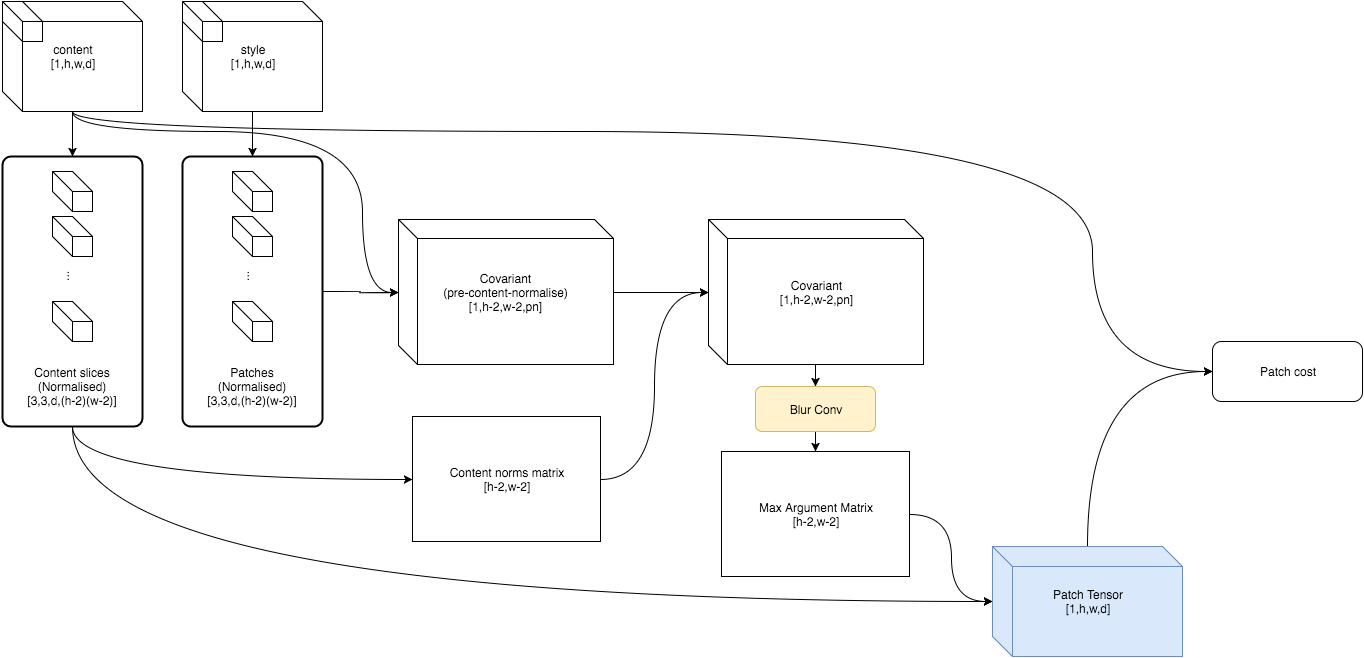

The diagram above was exported from draw.io. Its source (the exported page's mxGraphModel, read from the mxfile embedded in the PNG):
<mxGraphModel dx="1834" dy="886" grid="1" gridSize="10" guides="1" tooltips="1" connect="1" arrows="1" fold="1" page="0" pageScale="1" pageWidth="826" pageHeight="1169" background="#ffffff" math="0" shadow="0">
  <root>
    <mxCell id="0" />
    <mxCell id="1" parent="0" />
    <mxCell id="33" style="edgeStyle=orthogonalEdgeStyle;rounded=0;html=1;exitX=0.5;exitY=1;jettySize=auto;orthogonalLoop=1;curved=1;entryX=0.5;entryY=0;entryPerimeter=0;" edge="1" parent="1" source="2" target="22">
      <mxGeometry relative="1" as="geometry">
        <mxPoint x="-150" y="530" as="targetPoint" />
        <Array as="points" />
      </mxGeometry>
    </mxCell>
    <mxCell id="34" style="edgeStyle=orthogonalEdgeStyle;rounded=0;html=1;exitX=0.5;exitY=1;entryX=0;entryY=0.5;jettySize=auto;orthogonalLoop=1;curved=1;" edge="1" parent="1" source="2" target="35">
      <mxGeometry relative="1" as="geometry">
        <Array as="points">
          <mxPoint x="-150" y="190" />
          <mxPoint x="140" y="190" />
          <mxPoint x="140" y="351" />
        </Array>
      </mxGeometry>
    </mxCell>
    <mxCell id="53" style="edgeStyle=orthogonalEdgeStyle;rounded=0;html=1;exitX=0.5;exitY=1;entryX=0;entryY=0.5;jettySize=auto;orthogonalLoop=1;curved=1;" edge="1" parent="1" source="2" target="52">
      <mxGeometry relative="1" as="geometry">
        <Array as="points">
          <mxPoint x="-150" y="190" />
          <mxPoint x="870" y="190" />
          <mxPoint x="870" y="430" />
        </Array>
      </mxGeometry>
    </mxCell>
    <mxCell id="2" value="content&lt;div&gt;[1,h,w,d]&lt;/div&gt;" style="shape=cube;whiteSpace=wrap;html=1;" vertex="1" parent="1">
      <mxGeometry x="-220" y="60" width="140" height="110" as="geometry" />
    </mxCell>
    <mxCell id="32" style="edgeStyle=orthogonalEdgeStyle;rounded=0;html=1;exitX=0.5;exitY=1;entryX=0.5;entryY=0;entryPerimeter=0;jettySize=auto;orthogonalLoop=1;curved=1;" edge="1" parent="1" source="3" target="18">
      <mxGeometry relative="1" as="geometry" />
    </mxCell>
    <mxCell id="3" value="style&lt;div&gt;[1,h,w,d]&lt;/div&gt;" style="shape=cube;whiteSpace=wrap;html=1;" vertex="1" parent="1">
      <mxGeometry x="-40" y="60" width="140" height="110" as="geometry" />
    </mxCell>
    <mxCell id="20" value="" style="group" vertex="1" connectable="0" parent="1">
      <mxGeometry x="-40" y="215" width="140" height="270" as="geometry" />
    </mxCell>
    <mxCell id="18" value="" style="strokeWidth=2;html=1;shape=mxgraph.flowchart.process;whiteSpace=wrap;" vertex="1" parent="20">
      <mxGeometry width="140" height="270" as="geometry" />
    </mxCell>
    <mxCell id="6" value="" style="shape=cube;whiteSpace=wrap;html=1;" vertex="1" parent="20">
      <mxGeometry x="50" y="15" width="40" height="40" as="geometry" />
    </mxCell>
    <mxCell id="7" value="" style="shape=cube;whiteSpace=wrap;html=1;" vertex="1" parent="20">
      <mxGeometry x="50" y="60" width="40" height="40" as="geometry" />
    </mxCell>
    <mxCell id="8" value="" style="shape=cube;whiteSpace=wrap;html=1;" vertex="1" parent="20">
      <mxGeometry x="50" y="145" width="40" height="40" as="geometry" />
    </mxCell>
    <mxCell id="10" value="..." style="text;html=1;strokeColor=none;fillColor=none;align=center;verticalAlign=middle;whiteSpace=wrap;overflow=hidden;rotation=90;" vertex="1" parent="20">
      <mxGeometry x="50" y="110" width="40" height="20" as="geometry" />
    </mxCell>
    <mxCell id="15" value="Patches (Normalised)&lt;div&gt;[3,3,d,(h-2)(w-2)]&lt;/div&gt;" style="text;html=1;strokeColor=none;fillColor=none;align=center;verticalAlign=middle;whiteSpace=wrap;overflow=hidden;" vertex="1" parent="20">
      <mxGeometry x="20" y="200" width="100" height="60" as="geometry" />
    </mxCell>
    <mxCell id="21" value="" style="group" vertex="1" connectable="0" parent="1">
      <mxGeometry x="-220" y="215" width="140" height="270" as="geometry" />
    </mxCell>
    <mxCell id="22" value="" style="strokeWidth=2;html=1;shape=mxgraph.flowchart.process;whiteSpace=wrap;" vertex="1" parent="21">
      <mxGeometry width="140" height="270" as="geometry" />
    </mxCell>
    <mxCell id="23" value="" style="shape=cube;whiteSpace=wrap;html=1;" vertex="1" parent="21">
      <mxGeometry x="50" y="15" width="40" height="40" as="geometry" />
    </mxCell>
    <mxCell id="24" value="" style="shape=cube;whiteSpace=wrap;html=1;" vertex="1" parent="21">
      <mxGeometry x="50" y="60" width="40" height="40" as="geometry" />
    </mxCell>
    <mxCell id="25" value="" style="shape=cube;whiteSpace=wrap;html=1;" vertex="1" parent="21">
      <mxGeometry x="50" y="145" width="40" height="40" as="geometry" />
    </mxCell>
    <mxCell id="26" value="..." style="text;html=1;strokeColor=none;fillColor=none;align=center;verticalAlign=middle;whiteSpace=wrap;overflow=hidden;rotation=90;" vertex="1" parent="21">
      <mxGeometry x="50" y="110" width="40" height="20" as="geometry" />
    </mxCell>
    <mxCell id="27" value="&lt;div&gt;&lt;span&gt;Content slices (Normalised)&lt;/span&gt;&lt;/div&gt;&lt;div&gt;&lt;span&gt;[3,3,d,(h-2)(w-2)]&lt;/span&gt;&lt;br&gt;&lt;/div&gt;" style="text;html=1;strokeColor=none;fillColor=none;align=center;verticalAlign=middle;whiteSpace=wrap;overflow=hidden;" vertex="1" parent="21">
      <mxGeometry x="20" y="200" width="100" height="60" as="geometry" />
    </mxCell>
    <mxCell id="28" value="" style="shape=cube;whiteSpace=wrap;html=1;" vertex="1" parent="1">
      <mxGeometry x="-40" y="60" width="40" height="40" as="geometry" />
    </mxCell>
    <mxCell id="29" value="" style="shape=cube;whiteSpace=wrap;html=1;" vertex="1" parent="1">
      <mxGeometry x="-220" y="60" width="40" height="40" as="geometry" />
    </mxCell>
    <mxCell id="56" style="edgeStyle=entityRelationEdgeStyle;rounded=0;html=1;exitX=1;exitY=0.5;entryX=0;entryY=0.5;jettySize=auto;orthogonalLoop=1;" edge="1" parent="1" source="35" target="55">
      <mxGeometry relative="1" as="geometry" />
    </mxCell>
    <mxCell id="35" value="&lt;div&gt;&lt;span style=&quot;line-height: 1.2&quot;&gt;Covariant&lt;/span&gt;&lt;/div&gt;&lt;div&gt;&lt;span style=&quot;line-height: 1.2&quot;&gt;(&lt;/span&gt;&lt;span style=&quot;line-height: 1.2&quot;&gt;pre-content-normalise)&lt;/span&gt;&lt;div&gt;&lt;div&gt;&lt;div&gt;[1,h-2,w-2,pn]&lt;/div&gt;&lt;/div&gt;&lt;/div&gt;&lt;/div&gt;" style="shape=cube;whiteSpace=wrap;html=1;size=19;" vertex="1" parent="1">
      <mxGeometry x="176" y="278" width="215" height="145" as="geometry" />
    </mxCell>
    <mxCell id="57" style="edgeStyle=orthogonalEdgeStyle;rounded=0;html=1;exitX=1;exitY=0.5;entryX=0;entryY=0.5;jettySize=auto;orthogonalLoop=1;curved=1;" edge="1" parent="1" source="36" target="55">
      <mxGeometry relative="1" as="geometry" />
    </mxCell>
    <mxCell id="36" value="Content norms matrix&lt;div&gt;[h-2,w-2]&lt;/div&gt;" style="whiteSpace=wrap;html=1;" vertex="1" parent="1">
      <mxGeometry x="190" y="475" width="188" height="125" as="geometry" />
    </mxCell>
    <mxCell id="47" style="edgeStyle=orthogonalEdgeStyle;rounded=0;html=1;exitX=0.5;exitY=1;entryX=0.5;entryY=0;jettySize=auto;orthogonalLoop=1;curved=1;" edge="1" parent="1" target="46">
      <mxGeometry relative="1" as="geometry">
        <mxPoint x="593" y="423" as="sourcePoint" />
      </mxGeometry>
    </mxCell>
    <mxCell id="38" style="edgeStyle=orthogonalEdgeStyle;rounded=0;html=1;exitX=1;exitY=0.5;exitPerimeter=0;entryX=0;entryY=0.5;jettySize=auto;orthogonalLoop=1;curved=1;" edge="1" parent="1" source="18" target="35">
      <mxGeometry relative="1" as="geometry" />
    </mxCell>
    <mxCell id="58" style="edgeStyle=orthogonalEdgeStyle;curved=1;rounded=0;html=1;exitX=1;exitY=0.5;entryX=0;entryY=0.5;jettySize=auto;orthogonalLoop=1;" edge="1" parent="1" source="43" target="49">
      <mxGeometry relative="1" as="geometry" />
    </mxCell>
    <mxCell id="43" value="&lt;div&gt;Max Argument Matrix&lt;/div&gt;&lt;div&gt;[h-2,w-2]&lt;/div&gt;" style="whiteSpace=wrap;html=1;" vertex="1" parent="1">
      <mxGeometry x="499" y="510" width="188" height="125" as="geometry" />
    </mxCell>
    <mxCell id="48" style="edgeStyle=orthogonalEdgeStyle;rounded=0;html=1;exitX=0.5;exitY=1;entryX=0.5;entryY=0;jettySize=auto;orthogonalLoop=1;curved=1;" edge="1" parent="1" source="46" target="43">
      <mxGeometry relative="1" as="geometry" />
    </mxCell>
    <mxCell id="46" value="Blur Conv" style="rounded=1;whiteSpace=wrap;html=1;plain-yellow;gradientColor=none;" vertex="1" parent="1">
      <mxGeometry x="533" y="445" width="120" height="45" as="geometry" />
    </mxCell>
    <mxCell id="54" style="edgeStyle=orthogonalEdgeStyle;rounded=0;html=1;exitX=0.5;exitY=0;entryX=0;entryY=0.5;jettySize=auto;orthogonalLoop=1;curved=1;" edge="1" parent="1" source="49" target="52">
      <mxGeometry relative="1" as="geometry">
        <Array as="points">
          <mxPoint x="865" y="430" />
        </Array>
      </mxGeometry>
    </mxCell>
    <mxCell id="49" value="Patch Tensor&lt;div&gt;[1,h,w,d]&lt;/div&gt;" style="shape=cube;whiteSpace=wrap;html=1;plain-blue;gradientColor=none;" vertex="1" parent="1">
      <mxGeometry x="770" y="605" width="190" height="110" as="geometry" />
    </mxCell>
    <mxCell id="52" value="Patch cost" style="rounded=1;whiteSpace=wrap;html=1;" vertex="1" parent="1">
      <mxGeometry x="990" y="400" width="150" height="60" as="geometry" />
    </mxCell>
    <mxCell id="55" value="&lt;div&gt;Covariant&lt;/div&gt;&lt;div&gt;[1,h-2,w-2,pn]&lt;/div&gt;" style="shape=cube;whiteSpace=wrap;html=1;size=19;" vertex="1" parent="1">
      <mxGeometry x="486" y="278" width="215" height="145" as="geometry" />
    </mxCell>
    <mxCell id="59" style="edgeStyle=orthogonalEdgeStyle;curved=1;rounded=0;html=1;exitX=0.5;exitY=1;exitPerimeter=0;entryX=0;entryY=0.5;jettySize=auto;orthogonalLoop=1;" edge="1" parent="1" source="22" target="36">
      <mxGeometry relative="1" as="geometry" />
    </mxCell>
    <mxCell id="60" style="edgeStyle=orthogonalEdgeStyle;curved=1;rounded=0;html=1;exitX=0.5;exitY=1;exitPerimeter=0;entryX=0;entryY=0.5;jettySize=auto;orthogonalLoop=1;" edge="1" parent="1" source="22" target="49">
      <mxGeometry relative="1" as="geometry">
        <Array as="points">
          <mxPoint x="-150" y="660" />
        </Array>
      </mxGeometry>
    </mxCell>
  </root>
</mxGraphModel>